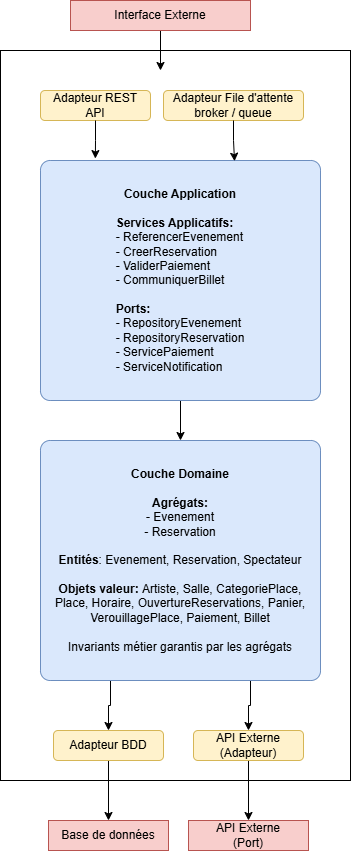

The diagram above was exported from draw.io. Its source (the exported page's mxGraphModel, read from the mxfile embedded in the PNG):
<mxGraphModel dx="1737" dy="2162" grid="1" gridSize="10" guides="1" tooltips="1" connect="1" arrows="1" fold="1" page="1" pageScale="1" pageWidth="827" pageHeight="1169" math="0" shadow="0">
  <root>
    <mxCell id="0" />
    <mxCell id="1" parent="0" />
    <mxCell id="FOzLMhJKWYvWItDmCq2r-45" parent="1" style="rounded=0;whiteSpace=wrap;html=1;fillColor=none;" value="" vertex="1">
      <mxGeometry height="730" width="350" x="110" y="-30" as="geometry" />
    </mxCell>
    <mxCell id="FOzLMhJKWYvWItDmCq2r-33" edge="1" parent="1" source="FOzLMhJKWYvWItDmCq2r-27" style="edgeStyle=orthogonalEdgeStyle;rounded=0;orthogonalLoop=1;jettySize=auto;html=1;">
      <mxGeometry relative="1" as="geometry">
        <mxPoint x="270" y="-10" as="targetPoint" />
      </mxGeometry>
    </mxCell>
    <mxCell id="FOzLMhJKWYvWItDmCq2r-27" parent="1" style="rounded=0;whiteSpace=wrap;html=1;fillColor=#f8cecc;strokeColor=#b85450;" value="Interface Externe" vertex="1">
      <mxGeometry height="30" width="180" x="180" y="-80" as="geometry" />
    </mxCell>
    <mxCell id="FOzLMhJKWYvWItDmCq2r-28" parent="1" style="rounded=1;whiteSpace=wrap;html=1;fillColor=#fff2cc;strokeColor=#d6b656;" value="Adapteur REST&lt;div&gt;API&lt;/div&gt;" vertex="1">
      <mxGeometry height="30" width="110" x="150" y="10" as="geometry" />
    </mxCell>
    <mxCell id="FOzLMhJKWYvWItDmCq2r-29" parent="1" style="rounded=1;whiteSpace=wrap;html=1;fillColor=#fff2cc;strokeColor=#d6b656;" value="Adapteur File d'attente&lt;div&gt;broker / queue&lt;/div&gt;" vertex="1">
      <mxGeometry height="30" width="140" x="273" y="10" as="geometry" />
    </mxCell>
    <mxCell id="FOzLMhJKWYvWItDmCq2r-36" edge="1" parent="1" source="FOzLMhJKWYvWItDmCq2r-30" style="edgeStyle=orthogonalEdgeStyle;rounded=0;orthogonalLoop=1;jettySize=auto;html=1;entryX=0.5;entryY=0;entryDx=0;entryDy=0;" target="FOzLMhJKWYvWItDmCq2r-35">
      <mxGeometry relative="1" as="geometry" />
    </mxCell>
    <mxCell id="FOzLMhJKWYvWItDmCq2r-30" parent="1" style="rounded=1;whiteSpace=wrap;html=1;arcSize=4;fillColor=#dae8fc;strokeColor=#6c8ebf;" value="&lt;b&gt;Couche Application&lt;/b&gt;&lt;div&gt;&lt;br&gt;&lt;/div&gt;&lt;div style=&quot;text-align: left;&quot;&gt;&lt;b&gt;Services Applicatifs:&lt;/b&gt;&lt;/div&gt;&lt;div style=&quot;text-align: left;&quot;&gt;- ReferencerEvenement&lt;/div&gt;&lt;div style=&quot;text-align: left;&quot;&gt;- CreerReservation&lt;/div&gt;&lt;div style=&quot;text-align: left;&quot;&gt;- ValiderPaiement&lt;/div&gt;&lt;div style=&quot;text-align: left;&quot;&gt;- CommuniquerBillet&lt;/div&gt;&lt;div style=&quot;text-align: left;&quot;&gt;&lt;br&gt;&lt;/div&gt;&lt;div style=&quot;text-align: left;&quot;&gt;&lt;b&gt;Ports:&lt;/b&gt;&lt;/div&gt;&lt;div style=&quot;text-align: left;&quot;&gt;- RepositoryEvenement&lt;/div&gt;&lt;div style=&quot;text-align: left;&quot;&gt;- RepositoryReservation&lt;/div&gt;&lt;div style=&quot;text-align: left;&quot;&gt;- ServicePaiement&lt;/div&gt;&lt;div style=&quot;text-align: left;&quot;&gt;- ServiceNotification&lt;/div&gt;" vertex="1">
      <mxGeometry height="240" width="280" x="150" y="80" as="geometry" />
    </mxCell>
    <mxCell id="FOzLMhJKWYvWItDmCq2r-31" edge="1" parent="1" source="FOzLMhJKWYvWItDmCq2r-29" style="edgeStyle=orthogonalEdgeStyle;rounded=0;orthogonalLoop=1;jettySize=auto;html=1;entryX=0.693;entryY=0.003;entryDx=0;entryDy=0;entryPerimeter=0;" target="FOzLMhJKWYvWItDmCq2r-30">
      <mxGeometry relative="1" as="geometry" />
    </mxCell>
    <mxCell id="FOzLMhJKWYvWItDmCq2r-32" edge="1" parent="1" source="FOzLMhJKWYvWItDmCq2r-28" style="edgeStyle=orthogonalEdgeStyle;rounded=0;orthogonalLoop=1;jettySize=auto;html=1;entryX=0.196;entryY=-0.008;entryDx=0;entryDy=0;entryPerimeter=0;" target="FOzLMhJKWYvWItDmCq2r-30">
      <mxGeometry relative="1" as="geometry" />
    </mxCell>
    <mxCell id="FOzLMhJKWYvWItDmCq2r-39" edge="1" parent="1" source="FOzLMhJKWYvWItDmCq2r-35" style="edgeStyle=orthogonalEdgeStyle;rounded=0;orthogonalLoop=1;jettySize=auto;html=1;exitX=0.25;exitY=1;exitDx=0;exitDy=0;entryX=0.5;entryY=0;entryDx=0;entryDy=0;" target="FOzLMhJKWYvWItDmCq2r-37">
      <mxGeometry relative="1" as="geometry" />
    </mxCell>
    <mxCell id="FOzLMhJKWYvWItDmCq2r-40" edge="1" parent="1" source="FOzLMhJKWYvWItDmCq2r-35" style="edgeStyle=orthogonalEdgeStyle;rounded=0;orthogonalLoop=1;jettySize=auto;html=1;entryX=0.5;entryY=0;entryDx=0;entryDy=0;" target="FOzLMhJKWYvWItDmCq2r-38">
      <mxGeometry relative="1" as="geometry">
        <Array as="points">
          <mxPoint x="360" y="625" />
          <mxPoint x="358" y="625" />
        </Array>
      </mxGeometry>
    </mxCell>
    <mxCell id="FOzLMhJKWYvWItDmCq2r-35" parent="1" style="rounded=1;whiteSpace=wrap;html=1;arcSize=4;align=center;fillColor=#dae8fc;strokeColor=#6c8ebf;" value="&lt;b&gt;Couche Domaine&lt;/b&gt;&lt;div&gt;&lt;br&gt;&lt;/div&gt;&lt;div style=&quot;&quot;&gt;&lt;span style=&quot;background-color: transparent; color: light-dark(rgb(0, 0, 0), rgb(255, 255, 255));&quot;&gt;&lt;b&gt;Agrégats:&lt;/b&gt;&lt;/span&gt;&lt;/div&gt;&lt;div style=&quot;&quot;&gt;&lt;span style=&quot;background-color: transparent; color: light-dark(rgb(0, 0, 0), rgb(255, 255, 255));&quot;&gt;- Evenement&lt;/span&gt;&lt;/div&gt;&lt;div style=&quot;&quot;&gt;- Reservation&lt;/div&gt;&lt;div style=&quot;&quot;&gt;&lt;br&gt;&lt;/div&gt;&lt;div style=&quot;&quot;&gt;&lt;b&gt;Entités&lt;/b&gt;: Evenement, Reservation, Spectateur&lt;/div&gt;&lt;div style=&quot;&quot;&gt;&lt;br&gt;&lt;/div&gt;&lt;div style=&quot;&quot;&gt;&lt;b&gt;Objets valeur: &lt;/b&gt;Artiste, Salle, CategoriePlace, Place, Horaire, OuvertureReservations, Panier, VerouillagePlace, Paiement, Billet&lt;br&gt;&lt;/div&gt;&lt;div style=&quot;&quot;&gt;&lt;br&gt;&lt;/div&gt;&lt;div style=&quot;&quot;&gt;Invariants métier garantis par les agrégats&lt;/div&gt;" vertex="1">
      <mxGeometry height="240" width="280" x="150" y="360" as="geometry" />
    </mxCell>
    <mxCell id="FOzLMhJKWYvWItDmCq2r-43" edge="1" parent="1" source="FOzLMhJKWYvWItDmCq2r-37" style="edgeStyle=orthogonalEdgeStyle;rounded=0;orthogonalLoop=1;jettySize=auto;html=1;exitX=0.5;exitY=1;exitDx=0;exitDy=0;" target="FOzLMhJKWYvWItDmCq2r-41">
      <mxGeometry relative="1" as="geometry" />
    </mxCell>
    <mxCell id="FOzLMhJKWYvWItDmCq2r-37" parent="1" style="rounded=1;whiteSpace=wrap;html=1;fillColor=#fff2cc;strokeColor=#d6b656;" value="Adapteur BDD" vertex="1">
      <mxGeometry height="30" width="110" x="163" y="650" as="geometry" />
    </mxCell>
    <mxCell id="FOzLMhJKWYvWItDmCq2r-44" edge="1" parent="1" source="FOzLMhJKWYvWItDmCq2r-38" style="edgeStyle=orthogonalEdgeStyle;rounded=0;orthogonalLoop=1;jettySize=auto;html=1;exitX=0.5;exitY=1;exitDx=0;exitDy=0;entryX=0.5;entryY=0;entryDx=0;entryDy=0;" target="FOzLMhJKWYvWItDmCq2r-42">
      <mxGeometry relative="1" as="geometry" />
    </mxCell>
    <mxCell id="FOzLMhJKWYvWItDmCq2r-38" parent="1" style="rounded=1;whiteSpace=wrap;html=1;fillColor=#fff2cc;strokeColor=#d6b656;" value="API Externe&lt;div&gt;(Adapteur)&lt;/div&gt;" vertex="1">
      <mxGeometry height="30" width="110" x="303" y="650" as="geometry" />
    </mxCell>
    <mxCell id="FOzLMhJKWYvWItDmCq2r-41" parent="1" style="rounded=0;whiteSpace=wrap;html=1;fillColor=#f8cecc;strokeColor=#b85450;" value="Base de données" vertex="1">
      <mxGeometry height="30" width="120" x="158" y="740" as="geometry" />
    </mxCell>
    <mxCell id="FOzLMhJKWYvWItDmCq2r-42" parent="1" style="rounded=0;whiteSpace=wrap;html=1;fillColor=#f8cecc;strokeColor=#b85450;" value="API Externe&lt;div&gt;(Port)&lt;/div&gt;" vertex="1">
      <mxGeometry height="30" width="120" x="298" y="740" as="geometry" />
    </mxCell>
  </root>
</mxGraphModel>